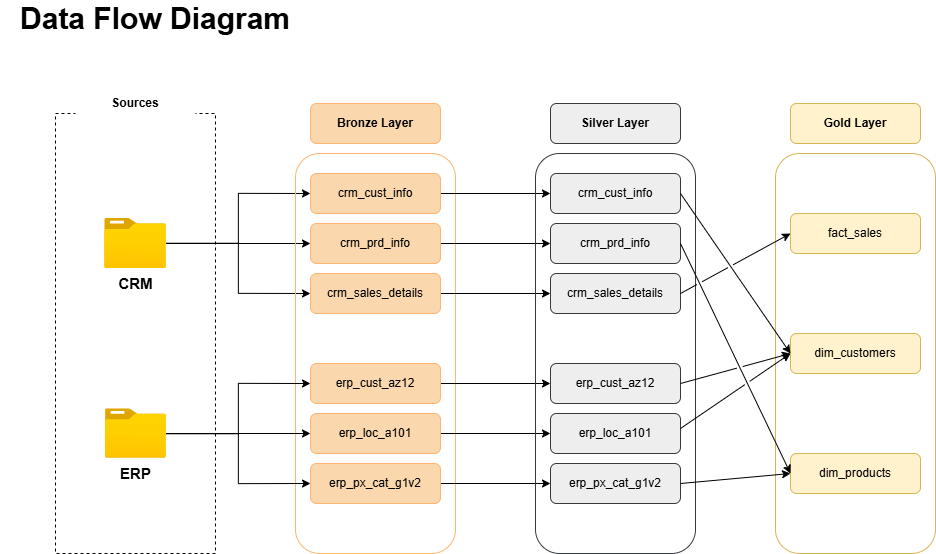

The diagram above was exported from draw.io. Its source (the exported page's mxGraphModel, read from the mxfile embedded in the PNG):
<mxGraphModel dx="1111" dy="1751" grid="1" gridSize="10" guides="1" tooltips="1" connect="1" arrows="1" fold="1" page="1" pageScale="1" pageWidth="1200" pageHeight="1920" math="0" shadow="0">
  <root>
    <mxCell id="0" />
    <mxCell id="1" parent="0" />
    <mxCell id="Mt2DSFejxQS1Zab_X2QU-1" value="" style="rounded=0;whiteSpace=wrap;html=1;fillColor=none;dashed=1;" parent="1" vertex="1">
      <mxGeometry x="145" y="270" width="160" height="440" as="geometry" />
    </mxCell>
    <mxCell id="Mt2DSFejxQS1Zab_X2QU-3" value="&lt;b&gt;Sources&lt;/b&gt;" style="rounded=1;whiteSpace=wrap;html=1;fillColor=default;strokeColor=none;" parent="1" vertex="1">
      <mxGeometry x="165" y="230" width="120" height="60" as="geometry" />
    </mxCell>
    <mxCell id="Mt2DSFejxQS1Zab_X2QU-24" style="edgeStyle=orthogonalEdgeStyle;rounded=0;orthogonalLoop=1;jettySize=auto;html=1;entryX=0;entryY=0.5;entryDx=0;entryDy=0;" parent="1" source="Mt2DSFejxQS1Zab_X2QU-5" target="Mt2DSFejxQS1Zab_X2QU-12" edge="1">
      <mxGeometry relative="1" as="geometry" />
    </mxCell>
    <mxCell id="Mt2DSFejxQS1Zab_X2QU-25" style="edgeStyle=orthogonalEdgeStyle;rounded=0;orthogonalLoop=1;jettySize=auto;html=1;entryX=0;entryY=0.5;entryDx=0;entryDy=0;" parent="1" source="Mt2DSFejxQS1Zab_X2QU-5" target="Mt2DSFejxQS1Zab_X2QU-10" edge="1">
      <mxGeometry relative="1" as="geometry" />
    </mxCell>
    <mxCell id="Mt2DSFejxQS1Zab_X2QU-29" style="edgeStyle=orthogonalEdgeStyle;rounded=0;orthogonalLoop=1;jettySize=auto;html=1;entryX=0;entryY=0.5;entryDx=0;entryDy=0;" parent="1" source="Mt2DSFejxQS1Zab_X2QU-5" target="Mt2DSFejxQS1Zab_X2QU-11" edge="1">
      <mxGeometry relative="1" as="geometry" />
    </mxCell>
    <mxCell id="Mt2DSFejxQS1Zab_X2QU-5" value="&lt;b&gt;&lt;font style=&quot;font-size: 15px;&quot;&gt;CRM&lt;/font&gt;&lt;/b&gt;" style="image;aspect=fixed;html=1;points=[];align=center;fontSize=12;image=img/lib/azure2/general/Folder_Blank.svg;" parent="1" vertex="1">
      <mxGeometry x="194.19" y="375" width="61.61" height="50" as="geometry" />
    </mxCell>
    <mxCell id="Mt2DSFejxQS1Zab_X2QU-8" value="" style="rounded=1;whiteSpace=wrap;html=1;fillColor=none;strokeColor=#FFB570;" parent="1" vertex="1">
      <mxGeometry x="385" y="310" width="160" height="400" as="geometry" />
    </mxCell>
    <mxCell id="Mt2DSFejxQS1Zab_X2QU-9" value="&lt;b&gt;Bronze Layer&lt;/b&gt;" style="rounded=1;whiteSpace=wrap;html=1;fillColor=#fad7ac;strokeColor=#FFB570;" parent="1" vertex="1">
      <mxGeometry x="400" y="260" width="130" height="40" as="geometry" />
    </mxCell>
    <mxCell id="AcQt561uoarVermznv3J-9" style="edgeStyle=orthogonalEdgeStyle;rounded=0;orthogonalLoop=1;jettySize=auto;html=1;entryX=0;entryY=0.5;entryDx=0;entryDy=0;" parent="1" source="Mt2DSFejxQS1Zab_X2QU-10" target="AcQt561uoarVermznv3J-3" edge="1">
      <mxGeometry relative="1" as="geometry" />
    </mxCell>
    <mxCell id="Mt2DSFejxQS1Zab_X2QU-10" value="&lt;span style=&quot;font-weight: normal;&quot;&gt;crm_cust_info&lt;/span&gt;" style="rounded=1;whiteSpace=wrap;html=1;fillColor=#fad7ac;strokeColor=#FFB570;fontStyle=1" parent="1" vertex="1">
      <mxGeometry x="400" y="330" width="130" height="40" as="geometry" />
    </mxCell>
    <mxCell id="AcQt561uoarVermznv3J-10" style="edgeStyle=orthogonalEdgeStyle;rounded=0;orthogonalLoop=1;jettySize=auto;html=1;entryX=0;entryY=0.5;entryDx=0;entryDy=0;" parent="1" source="Mt2DSFejxQS1Zab_X2QU-11" target="AcQt561uoarVermznv3J-4" edge="1">
      <mxGeometry relative="1" as="geometry" />
    </mxCell>
    <mxCell id="Mt2DSFejxQS1Zab_X2QU-11" value="&lt;span style=&quot;font-weight: normal;&quot;&gt;crm_prd_info&lt;/span&gt;" style="rounded=1;whiteSpace=wrap;html=1;fillColor=#fad7ac;strokeColor=#FFB570;fontStyle=1" parent="1" vertex="1">
      <mxGeometry x="400" y="380" width="130" height="40" as="geometry" />
    </mxCell>
    <mxCell id="AcQt561uoarVermznv3J-11" style="edgeStyle=orthogonalEdgeStyle;rounded=0;orthogonalLoop=1;jettySize=auto;html=1;entryX=0;entryY=0.5;entryDx=0;entryDy=0;" parent="1" source="Mt2DSFejxQS1Zab_X2QU-12" target="AcQt561uoarVermznv3J-5" edge="1">
      <mxGeometry relative="1" as="geometry" />
    </mxCell>
    <mxCell id="Mt2DSFejxQS1Zab_X2QU-12" value="&lt;span style=&quot;font-weight: normal;&quot;&gt;crm_sales_details&lt;/span&gt;" style="rounded=1;whiteSpace=wrap;html=1;fillColor=#fad7ac;strokeColor=#FFB570;fontStyle=1" parent="1" vertex="1">
      <mxGeometry x="400" y="430" width="130" height="40" as="geometry" />
    </mxCell>
    <mxCell id="Mt2DSFejxQS1Zab_X2QU-34" style="edgeStyle=orthogonalEdgeStyle;rounded=0;orthogonalLoop=1;jettySize=auto;html=1;entryX=0;entryY=0.5;entryDx=0;entryDy=0;" parent="1" source="Mt2DSFejxQS1Zab_X2QU-13" target="Mt2DSFejxQS1Zab_X2QU-26" edge="1">
      <mxGeometry relative="1" as="geometry" />
    </mxCell>
    <mxCell id="Mt2DSFejxQS1Zab_X2QU-35" style="edgeStyle=orthogonalEdgeStyle;rounded=0;orthogonalLoop=1;jettySize=auto;html=1;entryX=0;entryY=0.5;entryDx=0;entryDy=0;" parent="1" source="Mt2DSFejxQS1Zab_X2QU-13" target="Mt2DSFejxQS1Zab_X2QU-28" edge="1">
      <mxGeometry relative="1" as="geometry" />
    </mxCell>
    <mxCell id="Mt2DSFejxQS1Zab_X2QU-36" style="edgeStyle=orthogonalEdgeStyle;rounded=0;orthogonalLoop=1;jettySize=auto;html=1;entryX=0;entryY=0.5;entryDx=0;entryDy=0;" parent="1" source="Mt2DSFejxQS1Zab_X2QU-13" target="Mt2DSFejxQS1Zab_X2QU-27" edge="1">
      <mxGeometry relative="1" as="geometry" />
    </mxCell>
    <mxCell id="Mt2DSFejxQS1Zab_X2QU-13" value="&lt;b&gt;&lt;font style=&quot;font-size: 15px;&quot;&gt;ERP&lt;/font&gt;&lt;/b&gt;" style="image;aspect=fixed;html=1;points=[];align=center;fontSize=12;image=img/lib/azure2/general/Folder_Blank.svg;" parent="1" vertex="1">
      <mxGeometry x="194.99" y="565.3199999999999" width="60.81" height="49.35" as="geometry" />
    </mxCell>
    <mxCell id="AcQt561uoarVermznv3J-12" style="edgeStyle=orthogonalEdgeStyle;rounded=0;orthogonalLoop=1;jettySize=auto;html=1;entryX=0;entryY=0.5;entryDx=0;entryDy=0;" parent="1" source="Mt2DSFejxQS1Zab_X2QU-26" target="AcQt561uoarVermznv3J-6" edge="1">
      <mxGeometry relative="1" as="geometry" />
    </mxCell>
    <mxCell id="Mt2DSFejxQS1Zab_X2QU-26" value="&lt;span style=&quot;font-weight: normal;&quot;&gt;erp_cust_az12&lt;/span&gt;" style="rounded=1;whiteSpace=wrap;html=1;fillColor=#fad7ac;strokeColor=#FFB570;fontStyle=1" parent="1" vertex="1">
      <mxGeometry x="400" y="520" width="130" height="40" as="geometry" />
    </mxCell>
    <mxCell id="AcQt561uoarVermznv3J-13" style="edgeStyle=orthogonalEdgeStyle;rounded=0;orthogonalLoop=1;jettySize=auto;html=1;entryX=0;entryY=0.5;entryDx=0;entryDy=0;" parent="1" source="Mt2DSFejxQS1Zab_X2QU-27" target="AcQt561uoarVermznv3J-7" edge="1">
      <mxGeometry relative="1" as="geometry" />
    </mxCell>
    <mxCell id="Mt2DSFejxQS1Zab_X2QU-27" value="&lt;span style=&quot;font-weight: normal;&quot;&gt;erp_loc_a101&lt;/span&gt;" style="rounded=1;whiteSpace=wrap;html=1;fillColor=#fad7ac;strokeColor=#FFB570;fontStyle=1" parent="1" vertex="1">
      <mxGeometry x="400" y="570" width="130" height="40" as="geometry" />
    </mxCell>
    <mxCell id="AcQt561uoarVermznv3J-14" style="edgeStyle=orthogonalEdgeStyle;rounded=0;orthogonalLoop=1;jettySize=auto;html=1;entryX=0;entryY=0.5;entryDx=0;entryDy=0;" parent="1" source="Mt2DSFejxQS1Zab_X2QU-28" target="AcQt561uoarVermznv3J-8" edge="1">
      <mxGeometry relative="1" as="geometry" />
    </mxCell>
    <mxCell id="Mt2DSFejxQS1Zab_X2QU-28" value="&lt;span style=&quot;font-weight: normal;&quot;&gt;erp_px_cat_g1v2&lt;/span&gt;" style="rounded=1;whiteSpace=wrap;html=1;fillColor=#fad7ac;strokeColor=#FFB570;fontStyle=1" parent="1" vertex="1">
      <mxGeometry x="400" y="620" width="130" height="40" as="geometry" />
    </mxCell>
    <mxCell id="AcQt561uoarVermznv3J-1" value="" style="rounded=1;whiteSpace=wrap;html=1;fillColor=none;strokeColor=#36393d;" parent="1" vertex="1">
      <mxGeometry x="625" y="310" width="160" height="400" as="geometry" />
    </mxCell>
    <mxCell id="AcQt561uoarVermznv3J-2" value="&lt;b&gt;Silver Layer&lt;/b&gt;" style="rounded=1;whiteSpace=wrap;html=1;fillColor=#eeeeee;strokeColor=#36393d;" parent="1" vertex="1">
      <mxGeometry x="640" y="260" width="130" height="40" as="geometry" />
    </mxCell>
    <mxCell id="AcQt561uoarVermznv3J-3" value="&lt;span style=&quot;font-weight: normal;&quot;&gt;crm_cust_info&lt;/span&gt;" style="rounded=1;whiteSpace=wrap;html=1;fillColor=#eeeeee;strokeColor=#36393d;fontStyle=1;" parent="1" vertex="1">
      <mxGeometry x="640" y="330" width="130" height="40" as="geometry" />
    </mxCell>
    <mxCell id="AcQt561uoarVermznv3J-4" value="&lt;span style=&quot;font-weight: normal;&quot;&gt;crm_prd_info&lt;/span&gt;" style="rounded=1;whiteSpace=wrap;html=1;fillColor=#eeeeee;strokeColor=#36393d;fontStyle=1;" parent="1" vertex="1">
      <mxGeometry x="640" y="380" width="130" height="40" as="geometry" />
    </mxCell>
    <mxCell id="AcQt561uoarVermznv3J-5" value="&lt;span style=&quot;font-weight: normal;&quot;&gt;crm_sales_details&lt;/span&gt;" style="rounded=1;whiteSpace=wrap;html=1;fillColor=#eeeeee;strokeColor=#36393d;fontStyle=1;" parent="1" vertex="1">
      <mxGeometry x="640" y="430" width="130" height="40" as="geometry" />
    </mxCell>
    <mxCell id="AcQt561uoarVermznv3J-6" value="&lt;span style=&quot;font-weight: normal;&quot;&gt;erp_cust_az12&lt;/span&gt;" style="rounded=1;whiteSpace=wrap;html=1;fillColor=#eeeeee;strokeColor=#36393d;fontStyle=1;" parent="1" vertex="1">
      <mxGeometry x="640" y="520" width="130" height="40" as="geometry" />
    </mxCell>
    <mxCell id="AcQt561uoarVermznv3J-7" value="&lt;span style=&quot;font-weight: normal;&quot;&gt;erp_loc_a101&lt;/span&gt;" style="rounded=1;whiteSpace=wrap;html=1;fillColor=#eeeeee;strokeColor=#36393d;fontStyle=1;" parent="1" vertex="1">
      <mxGeometry x="640" y="570" width="130" height="40" as="geometry" />
    </mxCell>
    <mxCell id="AcQt561uoarVermznv3J-8" value="&lt;span style=&quot;font-weight: normal;&quot;&gt;erp_px_cat_g1v2&lt;/span&gt;" style="rounded=1;whiteSpace=wrap;html=1;fillColor=#eeeeee;strokeColor=#36393d;fontStyle=1;" parent="1" vertex="1">
      <mxGeometry x="640" y="620" width="130" height="40" as="geometry" />
    </mxCell>
    <mxCell id="AcQt561uoarVermznv3J-15" value="Data Flow Diagram" style="text;html=1;align=center;verticalAlign=middle;whiteSpace=wrap;rounded=0;fontSize=30;fontStyle=1" parent="1" vertex="1">
      <mxGeometry x="90" y="160" width="310" height="30" as="geometry" />
    </mxCell>
    <mxCell id="eDDFbSqknU3OSiNPezgp-1" value="" style="rounded=1;whiteSpace=wrap;html=1;fillColor=none;strokeColor=#d6b656;" parent="1" vertex="1">
      <mxGeometry x="865" y="310" width="160" height="400" as="geometry" />
    </mxCell>
    <mxCell id="eDDFbSqknU3OSiNPezgp-2" value="&lt;b&gt;Gold Layer&lt;/b&gt;" style="rounded=1;whiteSpace=wrap;html=1;fillColor=#fff2cc;strokeColor=#d6b656;" parent="1" vertex="1">
      <mxGeometry x="880" y="260" width="130" height="40" as="geometry" />
    </mxCell>
    <mxCell id="eDDFbSqknU3OSiNPezgp-3" value="&lt;span style=&quot;font-weight: normal;&quot;&gt;fact_sales&lt;/span&gt;" style="rounded=1;whiteSpace=wrap;html=1;fillColor=#fff2cc;strokeColor=#d6b656;fontStyle=1;" parent="1" vertex="1">
      <mxGeometry x="880" y="370" width="130" height="40" as="geometry" />
    </mxCell>
    <mxCell id="eDDFbSqknU3OSiNPezgp-4" value="&lt;span style=&quot;font-weight: normal;&quot;&gt;dim_customers&lt;/span&gt;" style="rounded=1;whiteSpace=wrap;html=1;fillColor=#fff2cc;strokeColor=#d6b656;fontStyle=1;" parent="1" vertex="1">
      <mxGeometry x="880" y="490" width="130" height="40" as="geometry" />
    </mxCell>
    <mxCell id="eDDFbSqknU3OSiNPezgp-5" value="&lt;span style=&quot;font-weight: normal;&quot;&gt;dim_products&lt;/span&gt;" style="rounded=1;whiteSpace=wrap;html=1;fillColor=#fff2cc;strokeColor=#d6b656;fontStyle=1;" parent="1" vertex="1">
      <mxGeometry x="880" y="610" width="130" height="40" as="geometry" />
    </mxCell>
    <mxCell id="eDDFbSqknU3OSiNPezgp-9" value="" style="endArrow=classic;html=1;rounded=0;entryX=0;entryY=0.5;entryDx=0;entryDy=0;jumpStyle=gap;" parent="1" target="eDDFbSqknU3OSiNPezgp-4" edge="1">
      <mxGeometry width="50" height="50" relative="1" as="geometry">
        <mxPoint x="770" y="350" as="sourcePoint" />
        <mxPoint x="835" y="395" as="targetPoint" />
      </mxGeometry>
    </mxCell>
    <mxCell id="eDDFbSqknU3OSiNPezgp-10" value="" style="endArrow=classic;html=1;rounded=0;jumpStyle=gap;" parent="1" edge="1">
      <mxGeometry width="50" height="50" relative="1" as="geometry">
        <mxPoint x="770" y="400" as="sourcePoint" />
        <mxPoint x="880" y="630" as="targetPoint" />
      </mxGeometry>
    </mxCell>
    <mxCell id="eDDFbSqknU3OSiNPezgp-11" value="" style="endArrow=classic;html=1;rounded=0;entryX=0;entryY=0.5;entryDx=0;entryDy=0;jumpStyle=gap;" parent="1" target="eDDFbSqknU3OSiNPezgp-3" edge="1">
      <mxGeometry width="50" height="50" relative="1" as="geometry">
        <mxPoint x="770" y="450" as="sourcePoint" />
        <mxPoint x="820" y="400" as="targetPoint" />
      </mxGeometry>
    </mxCell>
    <mxCell id="eDDFbSqknU3OSiNPezgp-12" value="" style="endArrow=classic;html=1;rounded=0;entryX=0;entryY=0.5;entryDx=0;entryDy=0;exitX=1;exitY=0.5;exitDx=0;exitDy=0;jumpStyle=gap;" parent="1" source="AcQt561uoarVermznv3J-6" target="eDDFbSqknU3OSiNPezgp-4" edge="1">
      <mxGeometry width="50" height="50" relative="1" as="geometry">
        <mxPoint x="775" y="530" as="sourcePoint" />
        <mxPoint x="815" y="490" as="targetPoint" />
      </mxGeometry>
    </mxCell>
    <mxCell id="eDDFbSqknU3OSiNPezgp-13" value="" style="endArrow=classic;html=1;rounded=0;entryX=0;entryY=0.5;entryDx=0;entryDy=0;exitX=1;exitY=0.5;exitDx=0;exitDy=0;jumpStyle=gap;" parent="1" target="eDDFbSqknU3OSiNPezgp-4" edge="1">
      <mxGeometry width="50" height="50" relative="1" as="geometry">
        <mxPoint x="770" y="585" as="sourcePoint" />
        <mxPoint x="880" y="440" as="targetPoint" />
      </mxGeometry>
    </mxCell>
    <mxCell id="eDDFbSqknU3OSiNPezgp-14" value="" style="endArrow=classic;html=1;rounded=0;entryX=0;entryY=0.5;entryDx=0;entryDy=0;jumpStyle=gap;" parent="1" target="eDDFbSqknU3OSiNPezgp-5" edge="1">
      <mxGeometry width="50" height="50" relative="1" as="geometry">
        <mxPoint x="770" y="640" as="sourcePoint" />
        <mxPoint x="820" y="590" as="targetPoint" />
      </mxGeometry>
    </mxCell>
  </root>
</mxGraphModel>